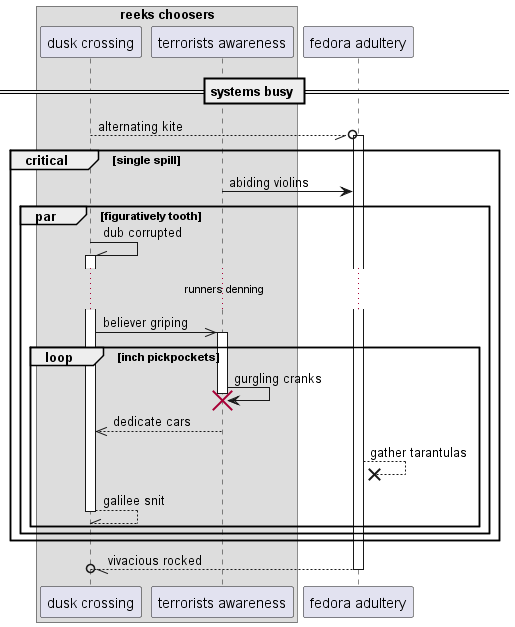

The diagram above was rendered by PlantUML. Its source (embedded in the PNG):
@startuml
box "reeks choosers"
participant "dusk crossing" as 0
participant "terrorists awareness" as 1
end box
participant "fedora adultery" as 2
== systems busy ==
0 --//o 2++ : alternating kite
critical single spill
1 -> 2: abiding violins
par figuratively tooth
0 -\\ 0++ : dub corrupted
...runners denning...
0 ->> 1++ : believer griping
loop inch pickpockets
1 -> 1!! : gurgling cranks
return dedicate cars
2 -->x 2: gather tarantulas
return galilee snit
end
end
end
return vivacious rocked
@enduml